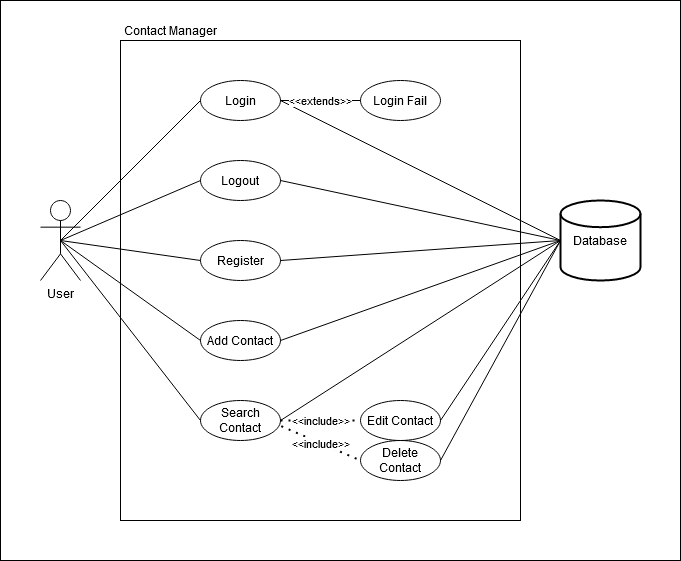

The diagram above was exported from draw.io. Its source (the exported page's mxGraphModel, read from the mxfile embedded in the PNG):
<mxGraphModel dx="813" dy="436" grid="1" gridSize="10" guides="1" tooltips="1" connect="1" arrows="1" fold="1" page="1" pageScale="1" pageWidth="1169" pageHeight="827" math="0" shadow="0">
  <root>
    <mxCell id="WIyWlLk6GJQsqaUBKTNV-0" />
    <mxCell id="WIyWlLk6GJQsqaUBKTNV-1" parent="WIyWlLk6GJQsqaUBKTNV-0" />
    <mxCell id="4xcl1berfEYWa5aYgib--29" value="" style="rounded=0;whiteSpace=wrap;html=1;" parent="WIyWlLk6GJQsqaUBKTNV-1" vertex="1">
      <mxGeometry x="80" y="40" width="680" height="560" as="geometry" />
    </mxCell>
    <mxCell id="4xcl1berfEYWa5aYgib--1" value="" style="rounded=0;whiteSpace=wrap;html=1;labelPosition=center;verticalLabelPosition=middle;align=center;verticalAlign=middle;" parent="WIyWlLk6GJQsqaUBKTNV-1" vertex="1">
      <mxGeometry x="200" y="80" width="400" height="480" as="geometry" />
    </mxCell>
    <mxCell id="4xcl1berfEYWa5aYgib--0" value="&lt;div&gt;User&lt;/div&gt;" style="shape=umlActor;verticalLabelPosition=bottom;verticalAlign=top;html=1;outlineConnect=0;" parent="WIyWlLk6GJQsqaUBKTNV-1" vertex="1">
      <mxGeometry x="120" y="240" width="40" height="80" as="geometry" />
    </mxCell>
    <mxCell id="4xcl1berfEYWa5aYgib--2" value="Contact Manager" style="text;html=1;strokeColor=none;fillColor=none;align=center;verticalAlign=middle;whiteSpace=wrap;rounded=0;" parent="WIyWlLk6GJQsqaUBKTNV-1" vertex="1">
      <mxGeometry x="200" y="60" width="100" height="20" as="geometry" />
    </mxCell>
    <mxCell id="4xcl1berfEYWa5aYgib--3" value="Database" style="strokeWidth=2;html=1;shape=mxgraph.flowchart.database;whiteSpace=wrap;" parent="WIyWlLk6GJQsqaUBKTNV-1" vertex="1">
      <mxGeometry x="640" y="240" width="80" height="80" as="geometry" />
    </mxCell>
    <mxCell id="4xcl1berfEYWa5aYgib--4" value="Register" style="ellipse;whiteSpace=wrap;html=1;fillColor=none;" parent="WIyWlLk6GJQsqaUBKTNV-1" vertex="1">
      <mxGeometry x="280" y="280" width="80" height="40" as="geometry" />
    </mxCell>
    <mxCell id="4xcl1berfEYWa5aYgib--5" value="Login" style="ellipse;whiteSpace=wrap;html=1;fillColor=none;" parent="WIyWlLk6GJQsqaUBKTNV-1" vertex="1">
      <mxGeometry x="280" y="120" width="80" height="40" as="geometry" />
    </mxCell>
    <mxCell id="4xcl1berfEYWa5aYgib--6" value="Logout" style="ellipse;whiteSpace=wrap;html=1;fillColor=none;" parent="WIyWlLk6GJQsqaUBKTNV-1" vertex="1">
      <mxGeometry x="280" y="200" width="80" height="40" as="geometry" />
    </mxCell>
    <mxCell id="4xcl1berfEYWa5aYgib--7" value="Add Contact" style="ellipse;whiteSpace=wrap;html=1;fillColor=none;" parent="WIyWlLk6GJQsqaUBKTNV-1" vertex="1">
      <mxGeometry x="280" y="360" width="80" height="40" as="geometry" />
    </mxCell>
    <mxCell id="4xcl1berfEYWa5aYgib--8" value="Delete Contact" style="ellipse;whiteSpace=wrap;html=1;fillColor=none;" parent="WIyWlLk6GJQsqaUBKTNV-1" vertex="1">
      <mxGeometry x="440" y="480" width="80" height="40" as="geometry" />
    </mxCell>
    <mxCell id="4xcl1berfEYWa5aYgib--9" value="Edit Contact" style="ellipse;whiteSpace=wrap;html=1;fillColor=none;" parent="WIyWlLk6GJQsqaUBKTNV-1" vertex="1">
      <mxGeometry x="440" y="440" width="80" height="40" as="geometry" />
    </mxCell>
    <mxCell id="4xcl1berfEYWa5aYgib--10" value="Search Contact" style="ellipse;whiteSpace=wrap;html=1;fillColor=none;" parent="WIyWlLk6GJQsqaUBKTNV-1" vertex="1">
      <mxGeometry x="280" y="440" width="80" height="40" as="geometry" />
    </mxCell>
    <mxCell id="4xcl1berfEYWa5aYgib--11" value="Login Fail" style="ellipse;whiteSpace=wrap;html=1;fillColor=none;" parent="WIyWlLk6GJQsqaUBKTNV-1" vertex="1">
      <mxGeometry x="440" y="120" width="80" height="40" as="geometry" />
    </mxCell>
    <mxCell id="4xcl1berfEYWa5aYgib--12" value="" style="endArrow=none;html=1;entryX=0;entryY=0.5;entryDx=0;entryDy=0;exitX=0.5;exitY=0.5;exitDx=0;exitDy=0;exitPerimeter=0;" parent="WIyWlLk6GJQsqaUBKTNV-1" source="4xcl1berfEYWa5aYgib--0" target="4xcl1berfEYWa5aYgib--5" edge="1">
      <mxGeometry width="50" height="50" relative="1" as="geometry">
        <mxPoint x="480" y="300" as="sourcePoint" />
        <mxPoint x="530" y="250" as="targetPoint" />
      </mxGeometry>
    </mxCell>
    <mxCell id="4xcl1berfEYWa5aYgib--13" value="" style="endArrow=none;html=1;exitX=0.5;exitY=0.5;exitDx=0;exitDy=0;exitPerimeter=0;entryX=0;entryY=0.5;entryDx=0;entryDy=0;" parent="WIyWlLk6GJQsqaUBKTNV-1" source="4xcl1berfEYWa5aYgib--0" target="4xcl1berfEYWa5aYgib--6" edge="1">
      <mxGeometry width="50" height="50" relative="1" as="geometry">
        <mxPoint x="470" y="390" as="sourcePoint" />
        <mxPoint x="520" y="340" as="targetPoint" />
      </mxGeometry>
    </mxCell>
    <mxCell id="4xcl1berfEYWa5aYgib--14" value="" style="endArrow=none;html=1;exitX=0.5;exitY=0.5;exitDx=0;exitDy=0;exitPerimeter=0;entryX=0;entryY=0.5;entryDx=0;entryDy=0;" parent="WIyWlLk6GJQsqaUBKTNV-1" source="4xcl1berfEYWa5aYgib--0" target="4xcl1berfEYWa5aYgib--4" edge="1">
      <mxGeometry width="50" height="50" relative="1" as="geometry">
        <mxPoint x="470" y="390" as="sourcePoint" />
        <mxPoint x="520" y="340" as="targetPoint" />
      </mxGeometry>
    </mxCell>
    <mxCell id="4xcl1berfEYWa5aYgib--15" value="" style="endArrow=none;html=1;exitX=0.5;exitY=0.5;exitDx=0;exitDy=0;exitPerimeter=0;entryX=0;entryY=0.5;entryDx=0;entryDy=0;" parent="WIyWlLk6GJQsqaUBKTNV-1" source="4xcl1berfEYWa5aYgib--0" target="4xcl1berfEYWa5aYgib--7" edge="1">
      <mxGeometry width="50" height="50" relative="1" as="geometry">
        <mxPoint x="470" y="390" as="sourcePoint" />
        <mxPoint x="520" y="340" as="targetPoint" />
      </mxGeometry>
    </mxCell>
    <mxCell id="4xcl1berfEYWa5aYgib--16" value="" style="endArrow=none;html=1;exitX=0.5;exitY=0.5;exitDx=0;exitDy=0;exitPerimeter=0;entryX=0;entryY=0.5;entryDx=0;entryDy=0;" parent="WIyWlLk6GJQsqaUBKTNV-1" source="4xcl1berfEYWa5aYgib--0" target="4xcl1berfEYWa5aYgib--10" edge="1">
      <mxGeometry width="50" height="50" relative="1" as="geometry">
        <mxPoint x="470" y="390" as="sourcePoint" />
        <mxPoint x="520" y="340" as="targetPoint" />
      </mxGeometry>
    </mxCell>
    <mxCell id="4xcl1berfEYWa5aYgib--19" value="&amp;lt;&amp;lt;include&amp;gt;&amp;gt;" style="endArrow=none;dashed=1;html=1;dashPattern=1 3;strokeWidth=2;exitX=1;exitY=0.5;exitDx=0;exitDy=0;entryX=0;entryY=0.5;entryDx=0;entryDy=0;" parent="WIyWlLk6GJQsqaUBKTNV-1" source="4xcl1berfEYWa5aYgib--10" target="4xcl1berfEYWa5aYgib--9" edge="1">
      <mxGeometry width="50" height="50" relative="1" as="geometry">
        <mxPoint x="470" y="390" as="sourcePoint" />
        <mxPoint x="520" y="340" as="targetPoint" />
      </mxGeometry>
    </mxCell>
    <mxCell id="4xcl1berfEYWa5aYgib--20" value="&amp;lt;&amp;lt;include&amp;gt;&amp;gt;" style="endArrow=none;dashed=1;html=1;dashPattern=1 3;strokeWidth=2;exitX=1.01;exitY=0.642;exitDx=0;exitDy=0;exitPerimeter=0;entryX=0;entryY=0.5;entryDx=0;entryDy=0;" parent="WIyWlLk6GJQsqaUBKTNV-1" source="4xcl1berfEYWa5aYgib--10" target="4xcl1berfEYWa5aYgib--8" edge="1">
      <mxGeometry width="50" height="50" relative="1" as="geometry">
        <mxPoint x="470" y="390" as="sourcePoint" />
        <mxPoint x="520" y="340" as="targetPoint" />
      </mxGeometry>
    </mxCell>
    <mxCell id="4xcl1berfEYWa5aYgib--21" value="" style="endArrow=none;html=1;exitX=1;exitY=0.5;exitDx=0;exitDy=0;entryX=0;entryY=0.5;entryDx=0;entryDy=0;entryPerimeter=0;" parent="WIyWlLk6GJQsqaUBKTNV-1" source="4xcl1berfEYWa5aYgib--5" target="4xcl1berfEYWa5aYgib--3" edge="1">
      <mxGeometry width="50" height="50" relative="1" as="geometry">
        <mxPoint x="470" y="390" as="sourcePoint" />
        <mxPoint x="520" y="340" as="targetPoint" />
      </mxGeometry>
    </mxCell>
    <mxCell id="4xcl1berfEYWa5aYgib--22" value="" style="endArrow=none;html=1;entryX=0;entryY=0.5;entryDx=0;entryDy=0;entryPerimeter=0;exitX=1;exitY=0.5;exitDx=0;exitDy=0;" parent="WIyWlLk6GJQsqaUBKTNV-1" source="4xcl1berfEYWa5aYgib--6" target="4xcl1berfEYWa5aYgib--3" edge="1">
      <mxGeometry width="50" height="50" relative="1" as="geometry">
        <mxPoint x="470" y="390" as="sourcePoint" />
        <mxPoint x="520" y="340" as="targetPoint" />
      </mxGeometry>
    </mxCell>
    <mxCell id="4xcl1berfEYWa5aYgib--23" value="" style="endArrow=none;html=1;entryX=0;entryY=0.5;entryDx=0;entryDy=0;entryPerimeter=0;exitX=1;exitY=0.5;exitDx=0;exitDy=0;" parent="WIyWlLk6GJQsqaUBKTNV-1" source="4xcl1berfEYWa5aYgib--4" target="4xcl1berfEYWa5aYgib--3" edge="1">
      <mxGeometry width="50" height="50" relative="1" as="geometry">
        <mxPoint x="470" y="390" as="sourcePoint" />
        <mxPoint x="520" y="340" as="targetPoint" />
      </mxGeometry>
    </mxCell>
    <mxCell id="4xcl1berfEYWa5aYgib--24" value="" style="endArrow=none;html=1;entryX=0;entryY=0.5;entryDx=0;entryDy=0;entryPerimeter=0;exitX=1;exitY=0.5;exitDx=0;exitDy=0;" parent="WIyWlLk6GJQsqaUBKTNV-1" source="4xcl1berfEYWa5aYgib--7" target="4xcl1berfEYWa5aYgib--3" edge="1">
      <mxGeometry width="50" height="50" relative="1" as="geometry">
        <mxPoint x="470" y="390" as="sourcePoint" />
        <mxPoint x="520" y="340" as="targetPoint" />
      </mxGeometry>
    </mxCell>
    <mxCell id="4xcl1berfEYWa5aYgib--25" value="" style="endArrow=none;html=1;entryX=0;entryY=0.5;entryDx=0;entryDy=0;entryPerimeter=0;exitX=1;exitY=0.5;exitDx=0;exitDy=0;" parent="WIyWlLk6GJQsqaUBKTNV-1" source="4xcl1berfEYWa5aYgib--10" target="4xcl1berfEYWa5aYgib--3" edge="1">
      <mxGeometry width="50" height="50" relative="1" as="geometry">
        <mxPoint x="470" y="390" as="sourcePoint" />
        <mxPoint x="520" y="340" as="targetPoint" />
      </mxGeometry>
    </mxCell>
    <mxCell id="4xcl1berfEYWa5aYgib--26" value="" style="endArrow=none;html=1;entryX=0;entryY=0.5;entryDx=0;entryDy=0;entryPerimeter=0;exitX=1;exitY=0.5;exitDx=0;exitDy=0;" parent="WIyWlLk6GJQsqaUBKTNV-1" source="4xcl1berfEYWa5aYgib--9" target="4xcl1berfEYWa5aYgib--3" edge="1">
      <mxGeometry width="50" height="50" relative="1" as="geometry">
        <mxPoint x="470" y="390" as="sourcePoint" />
        <mxPoint x="520" y="340" as="targetPoint" />
      </mxGeometry>
    </mxCell>
    <mxCell id="4xcl1berfEYWa5aYgib--27" value="" style="endArrow=none;html=1;entryX=0;entryY=0.5;entryDx=0;entryDy=0;entryPerimeter=0;exitX=1;exitY=0.5;exitDx=0;exitDy=0;" parent="WIyWlLk6GJQsqaUBKTNV-1" source="4xcl1berfEYWa5aYgib--8" target="4xcl1berfEYWa5aYgib--3" edge="1">
      <mxGeometry width="50" height="50" relative="1" as="geometry">
        <mxPoint x="470" y="390" as="sourcePoint" />
        <mxPoint x="520" y="340" as="targetPoint" />
      </mxGeometry>
    </mxCell>
    <mxCell id="O3KeVmod0Sl53THanefr-0" value="&amp;lt;&amp;lt;extends&amp;gt;&amp;gt;" style="endArrow=none;html=1;exitX=1;exitY=0.5;exitDx=0;exitDy=0;entryX=0;entryY=0.5;entryDx=0;entryDy=0;" edge="1" parent="WIyWlLk6GJQsqaUBKTNV-1" source="4xcl1berfEYWa5aYgib--5" target="4xcl1berfEYWa5aYgib--11">
      <mxGeometry width="50" height="50" relative="1" as="geometry">
        <mxPoint x="470" y="320" as="sourcePoint" />
        <mxPoint x="520" y="270" as="targetPoint" />
      </mxGeometry>
    </mxCell>
  </root>
</mxGraphModel>